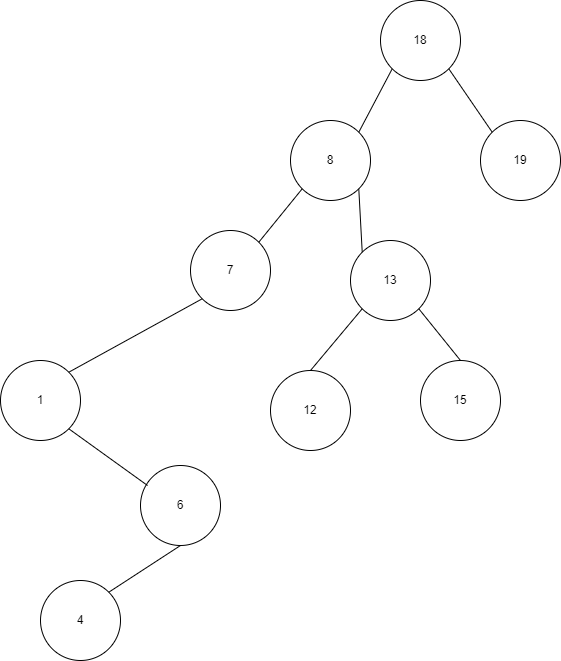

The diagram above was exported from draw.io. Its source (the exported page's mxGraphModel, read from the mxfile embedded in the PNG):
<mxGraphModel dx="2249" dy="786" grid="1" gridSize="10" guides="1" tooltips="1" connect="1" arrows="1" fold="1" page="1" pageScale="1" pageWidth="827" pageHeight="1169" math="0" shadow="0">
  <root>
    <mxCell id="0" />
    <mxCell id="1" parent="0" />
    <mxCell id="OVYw3IKnpKlR1QH0TTSP-42" value="18" style="ellipse;whiteSpace=wrap;html=1;aspect=fixed;" vertex="1" parent="1">
      <mxGeometry x="110" y="120" width="80" height="80" as="geometry" />
    </mxCell>
    <mxCell id="OVYw3IKnpKlR1QH0TTSP-43" value="19" style="ellipse;whiteSpace=wrap;html=1;aspect=fixed;" vertex="1" parent="1">
      <mxGeometry x="210" y="240" width="80" height="80" as="geometry" />
    </mxCell>
    <mxCell id="OVYw3IKnpKlR1QH0TTSP-44" value="8" style="ellipse;whiteSpace=wrap;html=1;aspect=fixed;" vertex="1" parent="1">
      <mxGeometry x="20" y="240" width="80" height="80" as="geometry" />
    </mxCell>
    <mxCell id="OVYw3IKnpKlR1QH0TTSP-46" value="13" style="ellipse;whiteSpace=wrap;html=1;aspect=fixed;" vertex="1" parent="1">
      <mxGeometry x="80" y="360" width="80" height="80" as="geometry" />
    </mxCell>
    <mxCell id="OVYw3IKnpKlR1QH0TTSP-47" value="7" style="ellipse;whiteSpace=wrap;html=1;aspect=fixed;" vertex="1" parent="1">
      <mxGeometry x="-80" y="350" width="80" height="80" as="geometry" />
    </mxCell>
    <mxCell id="OVYw3IKnpKlR1QH0TTSP-48" value="15" style="ellipse;whiteSpace=wrap;html=1;aspect=fixed;" vertex="1" parent="1">
      <mxGeometry x="150" y="480" width="80" height="80" as="geometry" />
    </mxCell>
    <mxCell id="OVYw3IKnpKlR1QH0TTSP-49" value="12" style="ellipse;whiteSpace=wrap;html=1;aspect=fixed;" vertex="1" parent="1">
      <mxGeometry y="490" width="80" height="80" as="geometry" />
    </mxCell>
    <mxCell id="OVYw3IKnpKlR1QH0TTSP-51" value="1" style="ellipse;whiteSpace=wrap;html=1;aspect=fixed;" vertex="1" parent="1">
      <mxGeometry x="-270" y="480" width="80" height="80" as="geometry" />
    </mxCell>
    <mxCell id="OVYw3IKnpKlR1QH0TTSP-52" value="6" style="ellipse;whiteSpace=wrap;html=1;aspect=fixed;" vertex="1" parent="1">
      <mxGeometry x="-130" y="585" width="80" height="80" as="geometry" />
    </mxCell>
    <mxCell id="OVYw3IKnpKlR1QH0TTSP-53" value="4" style="ellipse;whiteSpace=wrap;html=1;aspect=fixed;" vertex="1" parent="1">
      <mxGeometry x="-230" y="700" width="80" height="80" as="geometry" />
    </mxCell>
    <mxCell id="OVYw3IKnpKlR1QH0TTSP-54" value="" style="endArrow=none;html=1;rounded=0;entryX=0;entryY=1;entryDx=0;entryDy=0;exitX=1;exitY=0;exitDx=0;exitDy=0;" edge="1" parent="1" source="OVYw3IKnpKlR1QH0TTSP-44" target="OVYw3IKnpKlR1QH0TTSP-42">
      <mxGeometry width="50" height="50" relative="1" as="geometry">
        <mxPoint x="110" y="300" as="sourcePoint" />
        <mxPoint x="160" y="250" as="targetPoint" />
      </mxGeometry>
    </mxCell>
    <mxCell id="OVYw3IKnpKlR1QH0TTSP-55" value="" style="endArrow=none;html=1;rounded=0;entryX=1;entryY=1;entryDx=0;entryDy=0;exitX=0;exitY=0;exitDx=0;exitDy=0;" edge="1" parent="1" source="OVYw3IKnpKlR1QH0TTSP-43" target="OVYw3IKnpKlR1QH0TTSP-42">
      <mxGeometry width="50" height="50" relative="1" as="geometry">
        <mxPoint x="98.28427124746213" y="261.71572875253787" as="sourcePoint" />
        <mxPoint x="131.71572875253787" y="198.28427124746213" as="targetPoint" />
      </mxGeometry>
    </mxCell>
    <mxCell id="OVYw3IKnpKlR1QH0TTSP-56" value="" style="endArrow=none;html=1;rounded=0;entryX=0;entryY=1;entryDx=0;entryDy=0;exitX=1;exitY=0;exitDx=0;exitDy=0;" edge="1" parent="1" source="OVYw3IKnpKlR1QH0TTSP-47" target="OVYw3IKnpKlR1QH0TTSP-44">
      <mxGeometry width="50" height="50" relative="1" as="geometry">
        <mxPoint x="108.28427124746213" y="271.71572875253787" as="sourcePoint" />
        <mxPoint x="141.71572875253787" y="208.28427124746213" as="targetPoint" />
      </mxGeometry>
    </mxCell>
    <mxCell id="OVYw3IKnpKlR1QH0TTSP-57" value="" style="endArrow=none;html=1;rounded=0;entryX=0;entryY=1;entryDx=0;entryDy=0;exitX=1;exitY=0;exitDx=0;exitDy=0;" edge="1" parent="1" source="OVYw3IKnpKlR1QH0TTSP-51" target="OVYw3IKnpKlR1QH0TTSP-47">
      <mxGeometry width="50" height="50" relative="1" as="geometry">
        <mxPoint x="-220" y="490" as="sourcePoint" />
        <mxPoint x="-80.00427124746213" y="430.00427124746216" as="targetPoint" />
      </mxGeometry>
    </mxCell>
    <mxCell id="OVYw3IKnpKlR1QH0TTSP-58" value="" style="endArrow=none;html=1;rounded=0;entryX=0.088;entryY=0.25;entryDx=0;entryDy=0;exitX=1;exitY=1;exitDx=0;exitDy=0;entryPerimeter=0;" edge="1" parent="1" source="OVYw3IKnpKlR1QH0TTSP-51" target="OVYw3IKnpKlR1QH0TTSP-52">
      <mxGeometry width="50" height="50" relative="1" as="geometry">
        <mxPoint x="-210" y="500" as="sourcePoint" />
        <mxPoint x="-58.28427124746213" y="428.28427124746213" as="targetPoint" />
      </mxGeometry>
    </mxCell>
    <mxCell id="OVYw3IKnpKlR1QH0TTSP-59" value="" style="endArrow=none;html=1;rounded=0;entryX=0.5;entryY=1;entryDx=0;entryDy=0;exitX=1;exitY=0;exitDx=0;exitDy=0;" edge="1" parent="1" source="OVYw3IKnpKlR1QH0TTSP-53" target="OVYw3IKnpKlR1QH0TTSP-52">
      <mxGeometry width="50" height="50" relative="1" as="geometry">
        <mxPoint x="-211.71572875253787" y="558.2842712474621" as="sourcePoint" />
        <mxPoint x="-132.96000000000004" y="590" as="targetPoint" />
      </mxGeometry>
    </mxCell>
    <mxCell id="OVYw3IKnpKlR1QH0TTSP-60" value="" style="endArrow=none;html=1;rounded=0;entryX=0.5;entryY=0;entryDx=0;entryDy=0;exitX=0;exitY=1;exitDx=0;exitDy=0;" edge="1" parent="1" source="OVYw3IKnpKlR1QH0TTSP-46" target="OVYw3IKnpKlR1QH0TTSP-49">
      <mxGeometry width="50" height="50" relative="1" as="geometry">
        <mxPoint x="-201.71572875253787" y="568.2842712474621" as="sourcePoint" />
        <mxPoint x="-122.96000000000004" y="600" as="targetPoint" />
      </mxGeometry>
    </mxCell>
    <mxCell id="OVYw3IKnpKlR1QH0TTSP-61" value="" style="endArrow=none;html=1;rounded=0;entryX=0.5;entryY=0;entryDx=0;entryDy=0;exitX=1;exitY=1;exitDx=0;exitDy=0;" edge="1" parent="1" source="OVYw3IKnpKlR1QH0TTSP-46" target="OVYw3IKnpKlR1QH0TTSP-48">
      <mxGeometry width="50" height="50" relative="1" as="geometry">
        <mxPoint x="181.71572875253787" y="428.28427124746213" as="sourcePoint" />
        <mxPoint x="130" y="490" as="targetPoint" />
      </mxGeometry>
    </mxCell>
    <mxCell id="OVYw3IKnpKlR1QH0TTSP-62" value="" style="endArrow=none;html=1;rounded=0;entryX=0;entryY=0;entryDx=0;entryDy=0;exitX=1;exitY=1;exitDx=0;exitDy=0;" edge="1" parent="1" source="OVYw3IKnpKlR1QH0TTSP-44" target="OVYw3IKnpKlR1QH0TTSP-46">
      <mxGeometry width="50" height="50" relative="1" as="geometry">
        <mxPoint x="191.71572875253787" y="438.28427124746213" as="sourcePoint" />
        <mxPoint x="140" y="500" as="targetPoint" />
      </mxGeometry>
    </mxCell>
  </root>
</mxGraphModel>